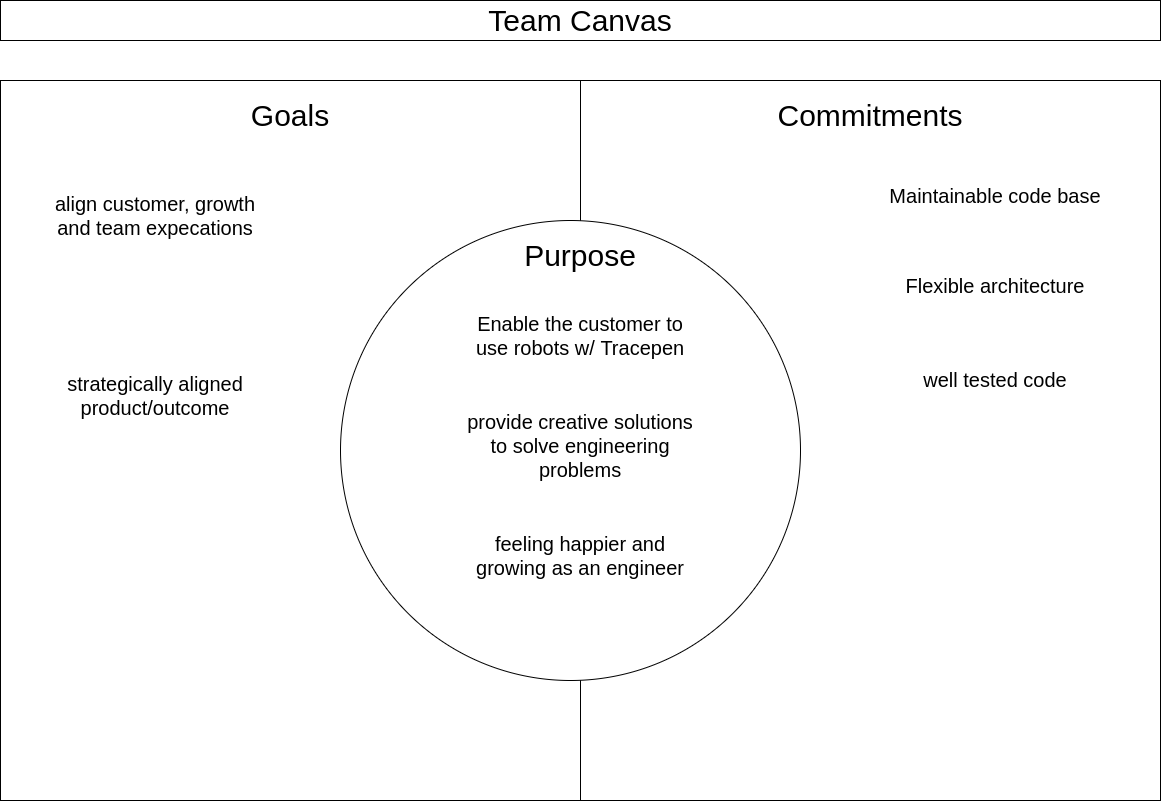

The diagram above was exported from draw.io. Its source (the exported page's mxGraphModel, read from the mxfile embedded in the PNG):
<mxGraphModel dx="1422" dy="993" grid="1" gridSize="10" guides="1" tooltips="1" connect="1" arrows="1" fold="1" page="1" pageScale="1" pageWidth="1169" pageHeight="827" math="0" shadow="0">
  <root>
    <mxCell id="0" />
    <mxCell id="1" parent="0" />
    <mxCell id="AcWlG77WiT3VEoz6Ayy8-1" value="Team Canvas" style="rounded=0;whiteSpace=wrap;html=1;fontSize=30;" vertex="1" parent="1">
      <mxGeometry width="1160" height="40" as="geometry" />
    </mxCell>
    <mxCell id="0jACwVBzjJlsrmY7Sepl-1" value="" style="rounded=0;whiteSpace=wrap;html=1;fontSize=30;" vertex="1" parent="1">
      <mxGeometry y="80" width="580" height="720" as="geometry" />
    </mxCell>
    <mxCell id="0jACwVBzjJlsrmY7Sepl-2" value="" style="rounded=0;whiteSpace=wrap;html=1;fontSize=30;" vertex="1" parent="1">
      <mxGeometry x="580" y="80" width="580" height="720" as="geometry" />
    </mxCell>
    <mxCell id="0jACwVBzjJlsrmY7Sepl-3" value="" style="ellipse;whiteSpace=wrap;html=1;aspect=fixed;fontSize=30;" vertex="1" parent="1">
      <mxGeometry x="340" y="220" width="460" height="460" as="geometry" />
    </mxCell>
    <mxCell id="okOUtij_8zMPE-fLEeQP-1" value="Goals" style="text;html=1;strokeColor=none;fillColor=none;align=center;verticalAlign=middle;whiteSpace=wrap;rounded=0;fontSize=30;" vertex="1" parent="1">
      <mxGeometry x="260" y="100" width="60" height="30" as="geometry" />
    </mxCell>
    <mxCell id="okOUtij_8zMPE-fLEeQP-2" value="Commitments" style="text;html=1;strokeColor=none;fillColor=none;align=center;verticalAlign=middle;whiteSpace=wrap;rounded=0;fontSize=30;" vertex="1" parent="1">
      <mxGeometry x="840" y="100" width="60" height="30" as="geometry" />
    </mxCell>
    <mxCell id="okOUtij_8zMPE-fLEeQP-3" value="Purpose" style="text;html=1;strokeColor=none;fillColor=none;align=center;verticalAlign=middle;whiteSpace=wrap;rounded=0;fontSize=30;" vertex="1" parent="1">
      <mxGeometry x="550" y="240" width="60" height="30" as="geometry" />
    </mxCell>
    <mxCell id="AGphOU75VDY_k7WPPuFD-1" value="Enable the customer to use robots w/ Tracepen" style="text;html=1;strokeColor=none;fillColor=none;align=center;verticalAlign=middle;whiteSpace=wrap;rounded=0;fontSize=20;" vertex="1" parent="1">
      <mxGeometry x="465" y="300" width="230" height="70" as="geometry" />
    </mxCell>
    <mxCell id="AGphOU75VDY_k7WPPuFD-3" value="provide creative solutions to solve engineering problems" style="text;html=1;strokeColor=none;fillColor=none;align=center;verticalAlign=middle;whiteSpace=wrap;rounded=0;fontSize=20;" vertex="1" parent="1">
      <mxGeometry x="465" y="410" width="230" height="70" as="geometry" />
    </mxCell>
    <mxCell id="AGphOU75VDY_k7WPPuFD-4" value="feeling happier and growing as an engineer" style="text;html=1;strokeColor=none;fillColor=none;align=center;verticalAlign=middle;whiteSpace=wrap;rounded=0;fontSize=20;" vertex="1" parent="1">
      <mxGeometry x="465" y="520" width="230" height="70" as="geometry" />
    </mxCell>
    <mxCell id="AGphOU75VDY_k7WPPuFD-5" value="Maintainable code base" style="text;html=1;strokeColor=none;fillColor=none;align=center;verticalAlign=middle;whiteSpace=wrap;rounded=0;fontSize=20;" vertex="1" parent="1">
      <mxGeometry x="880" y="160" width="230" height="70" as="geometry" />
    </mxCell>
    <mxCell id="AGphOU75VDY_k7WPPuFD-6" value="Flexible architecture" style="text;html=1;strokeColor=none;fillColor=none;align=center;verticalAlign=middle;whiteSpace=wrap;rounded=0;fontSize=20;" vertex="1" parent="1">
      <mxGeometry x="880" y="250" width="230" height="70" as="geometry" />
    </mxCell>
    <mxCell id="AGphOU75VDY_k7WPPuFD-7" value="align customer, growth and team expecations" style="text;html=1;strokeColor=none;fillColor=none;align=center;verticalAlign=middle;whiteSpace=wrap;rounded=0;fontSize=20;" vertex="1" parent="1">
      <mxGeometry x="40" y="180" width="230" height="70" as="geometry" />
    </mxCell>
    <mxCell id="AGphOU75VDY_k7WPPuFD-8" value="well tested code" style="text;html=1;strokeColor=none;fillColor=none;align=center;verticalAlign=middle;whiteSpace=wrap;rounded=0;fontSize=20;" vertex="1" parent="1">
      <mxGeometry x="880" y="344" width="230" height="70" as="geometry" />
    </mxCell>
    <mxCell id="AGphOU75VDY_k7WPPuFD-9" value="strategically aligned product/outcome" style="text;html=1;strokeColor=none;fillColor=none;align=center;verticalAlign=middle;whiteSpace=wrap;rounded=0;fontSize=20;" vertex="1" parent="1">
      <mxGeometry x="40" y="360" width="230" height="70" as="geometry" />
    </mxCell>
  </root>
</mxGraphModel>